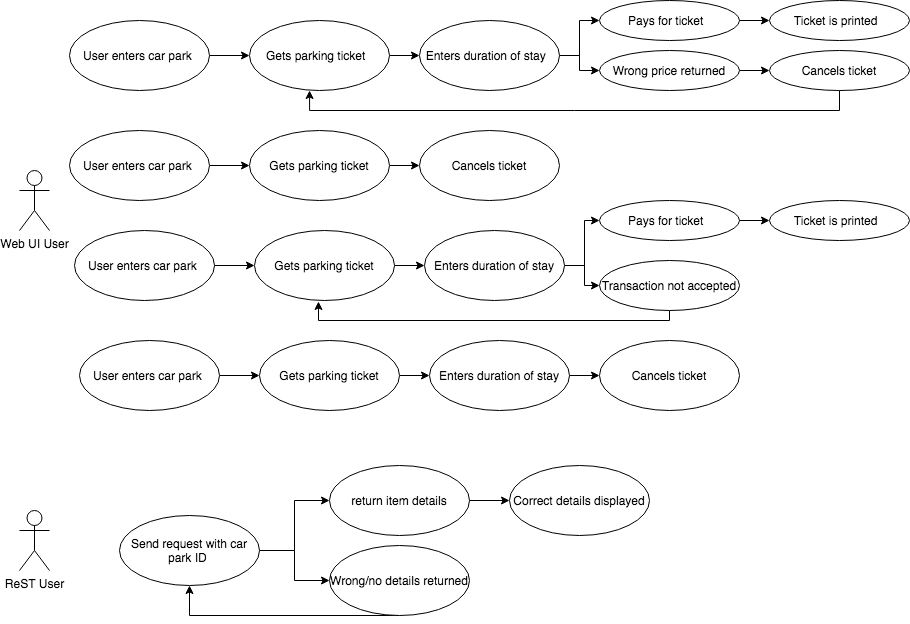

The diagram above was exported from draw.io. Its source (the exported page's mxGraphModel, read from the mxfile embedded in the PNG):
<mxGraphModel dx="965" dy="484" grid="1" gridSize="10" guides="1" tooltips="1" connect="1" arrows="1" fold="1" page="1" pageScale="1" pageWidth="850" pageHeight="1100" math="0" shadow="0">
  <root>
    <mxCell id="0" />
    <mxCell id="1" parent="0" />
    <mxCell id="-1D3_cWaMMumg8GIhYZJ-4" value="Web UI User" style="shape=umlActor;verticalLabelPosition=bottom;verticalAlign=top;html=1;" vertex="1" parent="1">
      <mxGeometry x="60" y="270" width="30" height="60" as="geometry" />
    </mxCell>
    <mxCell id="-1D3_cWaMMumg8GIhYZJ-5" value="ReST User" style="shape=umlActor;verticalLabelPosition=bottom;verticalAlign=top;html=1;" vertex="1" parent="1">
      <mxGeometry x="60" y="610" width="30" height="60" as="geometry" />
    </mxCell>
    <mxCell id="-1D3_cWaMMumg8GIhYZJ-31" style="edgeStyle=orthogonalEdgeStyle;rounded=0;orthogonalLoop=1;jettySize=auto;html=1;entryX=0;entryY=0.5;entryDx=0;entryDy=0;" edge="1" parent="1" source="-1D3_cWaMMumg8GIhYZJ-7" target="-1D3_cWaMMumg8GIhYZJ-27">
      <mxGeometry relative="1" as="geometry" />
    </mxCell>
    <mxCell id="-1D3_cWaMMumg8GIhYZJ-7" value="User enters car park&amp;nbsp;" style="ellipse;whiteSpace=wrap;html=1;" vertex="1" parent="1">
      <mxGeometry x="110" y="120" width="140" height="70" as="geometry" />
    </mxCell>
    <mxCell id="-1D3_cWaMMumg8GIhYZJ-10" style="edgeStyle=orthogonalEdgeStyle;rounded=0;orthogonalLoop=1;jettySize=auto;html=1;entryX=0;entryY=0.5;entryDx=0;entryDy=0;" edge="1" parent="1" source="-1D3_cWaMMumg8GIhYZJ-8" target="-1D3_cWaMMumg8GIhYZJ-9">
      <mxGeometry relative="1" as="geometry" />
    </mxCell>
    <mxCell id="-1D3_cWaMMumg8GIhYZJ-22" style="edgeStyle=orthogonalEdgeStyle;rounded=0;orthogonalLoop=1;jettySize=auto;html=1;entryX=0;entryY=0.5;entryDx=0;entryDy=0;" edge="1" parent="1" source="-1D3_cWaMMumg8GIhYZJ-8" target="-1D3_cWaMMumg8GIhYZJ-17">
      <mxGeometry relative="1" as="geometry" />
    </mxCell>
    <mxCell id="-1D3_cWaMMumg8GIhYZJ-8" value="Send request with car park ID&amp;nbsp;" style="ellipse;whiteSpace=wrap;html=1;" vertex="1" parent="1">
      <mxGeometry x="160" y="615" width="140" height="70" as="geometry" />
    </mxCell>
    <mxCell id="-1D3_cWaMMumg8GIhYZJ-25" style="edgeStyle=orthogonalEdgeStyle;rounded=0;orthogonalLoop=1;jettySize=auto;html=1;entryX=0;entryY=0.5;entryDx=0;entryDy=0;" edge="1" parent="1" source="-1D3_cWaMMumg8GIhYZJ-9" target="-1D3_cWaMMumg8GIhYZJ-24">
      <mxGeometry relative="1" as="geometry" />
    </mxCell>
    <mxCell id="-1D3_cWaMMumg8GIhYZJ-9" value="return item details" style="ellipse;whiteSpace=wrap;html=1;" vertex="1" parent="1">
      <mxGeometry x="370" y="565" width="140" height="70" as="geometry" />
    </mxCell>
    <mxCell id="-1D3_cWaMMumg8GIhYZJ-23" style="edgeStyle=orthogonalEdgeStyle;rounded=0;orthogonalLoop=1;jettySize=auto;html=1;entryX=0.5;entryY=1;entryDx=0;entryDy=0;" edge="1" parent="1" source="-1D3_cWaMMumg8GIhYZJ-17" target="-1D3_cWaMMumg8GIhYZJ-8">
      <mxGeometry relative="1" as="geometry">
        <Array as="points">
          <mxPoint x="230" y="715" />
        </Array>
      </mxGeometry>
    </mxCell>
    <mxCell id="-1D3_cWaMMumg8GIhYZJ-17" value="Wrong/no details returned" style="ellipse;whiteSpace=wrap;html=1;" vertex="1" parent="1">
      <mxGeometry x="370" y="645" width="140" height="70" as="geometry" />
    </mxCell>
    <mxCell id="-1D3_cWaMMumg8GIhYZJ-24" value="Correct details displayed" style="ellipse;whiteSpace=wrap;html=1;" vertex="1" parent="1">
      <mxGeometry x="550" y="565" width="140" height="70" as="geometry" />
    </mxCell>
    <mxCell id="-1D3_cWaMMumg8GIhYZJ-36" value="" style="edgeStyle=orthogonalEdgeStyle;rounded=0;orthogonalLoop=1;jettySize=auto;html=1;" edge="1" parent="1" source="-1D3_cWaMMumg8GIhYZJ-26" target="-1D3_cWaMMumg8GIhYZJ-35">
      <mxGeometry relative="1" as="geometry" />
    </mxCell>
    <mxCell id="-1D3_cWaMMumg8GIhYZJ-26" value="User enters car park&amp;nbsp;" style="ellipse;whiteSpace=wrap;html=1;" vertex="1" parent="1">
      <mxGeometry x="110" y="230" width="140" height="70" as="geometry" />
    </mxCell>
    <mxCell id="-1D3_cWaMMumg8GIhYZJ-32" value="" style="edgeStyle=orthogonalEdgeStyle;rounded=0;orthogonalLoop=1;jettySize=auto;html=1;" edge="1" parent="1" source="-1D3_cWaMMumg8GIhYZJ-27" target="-1D3_cWaMMumg8GIhYZJ-28">
      <mxGeometry relative="1" as="geometry" />
    </mxCell>
    <mxCell id="-1D3_cWaMMumg8GIhYZJ-27" value="Gets parking ticket &amp;nbsp;" style="ellipse;whiteSpace=wrap;html=1;" vertex="1" parent="1">
      <mxGeometry x="290" y="120" width="140" height="70" as="geometry" />
    </mxCell>
    <mxCell id="-1D3_cWaMMumg8GIhYZJ-33" value="" style="edgeStyle=orthogonalEdgeStyle;rounded=0;orthogonalLoop=1;jettySize=auto;html=1;" edge="1" parent="1" source="-1D3_cWaMMumg8GIhYZJ-28" target="-1D3_cWaMMumg8GIhYZJ-29">
      <mxGeometry relative="1" as="geometry" />
    </mxCell>
    <mxCell id="-1D3_cWaMMumg8GIhYZJ-45" style="edgeStyle=orthogonalEdgeStyle;rounded=0;orthogonalLoop=1;jettySize=auto;html=1;entryX=0;entryY=0.5;entryDx=0;entryDy=0;" edge="1" parent="1" source="-1D3_cWaMMumg8GIhYZJ-28" target="-1D3_cWaMMumg8GIhYZJ-44">
      <mxGeometry relative="1" as="geometry" />
    </mxCell>
    <mxCell id="-1D3_cWaMMumg8GIhYZJ-28" value="Enters duration of stay &amp;nbsp;" style="ellipse;whiteSpace=wrap;html=1;" vertex="1" parent="1">
      <mxGeometry x="460" y="120" width="140" height="70" as="geometry" />
    </mxCell>
    <mxCell id="-1D3_cWaMMumg8GIhYZJ-34" value="" style="edgeStyle=orthogonalEdgeStyle;rounded=0;orthogonalLoop=1;jettySize=auto;html=1;" edge="1" parent="1" source="-1D3_cWaMMumg8GIhYZJ-29" target="-1D3_cWaMMumg8GIhYZJ-30">
      <mxGeometry relative="1" as="geometry" />
    </mxCell>
    <mxCell id="-1D3_cWaMMumg8GIhYZJ-29" value="Pays for ticket &amp;nbsp;" style="ellipse;whiteSpace=wrap;html=1;" vertex="1" parent="1">
      <mxGeometry x="640" y="100" width="140" height="40" as="geometry" />
    </mxCell>
    <mxCell id="-1D3_cWaMMumg8GIhYZJ-30" value="Ticket is printed &amp;nbsp;" style="ellipse;whiteSpace=wrap;html=1;" vertex="1" parent="1">
      <mxGeometry x="810" y="100" width="140" height="40" as="geometry" />
    </mxCell>
    <mxCell id="-1D3_cWaMMumg8GIhYZJ-38" value="" style="edgeStyle=orthogonalEdgeStyle;rounded=0;orthogonalLoop=1;jettySize=auto;html=1;" edge="1" parent="1" source="-1D3_cWaMMumg8GIhYZJ-35" target="-1D3_cWaMMumg8GIhYZJ-37">
      <mxGeometry relative="1" as="geometry" />
    </mxCell>
    <mxCell id="-1D3_cWaMMumg8GIhYZJ-35" value="Gets parking ticket" style="ellipse;whiteSpace=wrap;html=1;" vertex="1" parent="1">
      <mxGeometry x="290" y="230" width="140" height="70" as="geometry" />
    </mxCell>
    <mxCell id="-1D3_cWaMMumg8GIhYZJ-37" value="Cancels ticket" style="ellipse;whiteSpace=wrap;html=1;" vertex="1" parent="1">
      <mxGeometry x="460" y="230" width="140" height="70" as="geometry" />
    </mxCell>
    <mxCell id="-1D3_cWaMMumg8GIhYZJ-39" value="" style="edgeStyle=orthogonalEdgeStyle;rounded=0;orthogonalLoop=1;jettySize=auto;html=1;" edge="1" parent="1" source="-1D3_cWaMMumg8GIhYZJ-40" target="-1D3_cWaMMumg8GIhYZJ-42">
      <mxGeometry relative="1" as="geometry" />
    </mxCell>
    <mxCell id="-1D3_cWaMMumg8GIhYZJ-40" value="User enters car park&amp;nbsp;" style="ellipse;whiteSpace=wrap;html=1;" vertex="1" parent="1">
      <mxGeometry x="115" y="330" width="140" height="70" as="geometry" />
    </mxCell>
    <mxCell id="-1D3_cWaMMumg8GIhYZJ-41" value="" style="edgeStyle=orthogonalEdgeStyle;rounded=0;orthogonalLoop=1;jettySize=auto;html=1;" edge="1" parent="1" source="-1D3_cWaMMumg8GIhYZJ-42" target="-1D3_cWaMMumg8GIhYZJ-43">
      <mxGeometry relative="1" as="geometry" />
    </mxCell>
    <mxCell id="-1D3_cWaMMumg8GIhYZJ-42" value="Gets parking ticket" style="ellipse;whiteSpace=wrap;html=1;" vertex="1" parent="1">
      <mxGeometry x="295" y="330" width="140" height="70" as="geometry" />
    </mxCell>
    <mxCell id="-1D3_cWaMMumg8GIhYZJ-53" style="edgeStyle=orthogonalEdgeStyle;rounded=0;orthogonalLoop=1;jettySize=auto;html=1;entryX=0;entryY=0.5;entryDx=0;entryDy=0;" edge="1" parent="1" source="-1D3_cWaMMumg8GIhYZJ-43" target="-1D3_cWaMMumg8GIhYZJ-51">
      <mxGeometry relative="1" as="geometry" />
    </mxCell>
    <mxCell id="-1D3_cWaMMumg8GIhYZJ-54" style="edgeStyle=orthogonalEdgeStyle;rounded=0;orthogonalLoop=1;jettySize=auto;html=1;" edge="1" parent="1" source="-1D3_cWaMMumg8GIhYZJ-43" target="-1D3_cWaMMumg8GIhYZJ-49">
      <mxGeometry relative="1" as="geometry" />
    </mxCell>
    <mxCell id="-1D3_cWaMMumg8GIhYZJ-43" value="Enters duration of stay" style="ellipse;whiteSpace=wrap;html=1;" vertex="1" parent="1">
      <mxGeometry x="465" y="330" width="140" height="70" as="geometry" />
    </mxCell>
    <mxCell id="-1D3_cWaMMumg8GIhYZJ-47" value="" style="edgeStyle=orthogonalEdgeStyle;rounded=0;orthogonalLoop=1;jettySize=auto;html=1;" edge="1" parent="1" source="-1D3_cWaMMumg8GIhYZJ-44" target="-1D3_cWaMMumg8GIhYZJ-46">
      <mxGeometry relative="1" as="geometry" />
    </mxCell>
    <mxCell id="-1D3_cWaMMumg8GIhYZJ-44" value="Wrong price returned" style="ellipse;whiteSpace=wrap;html=1;" vertex="1" parent="1">
      <mxGeometry x="640" y="150" width="140" height="40" as="geometry" />
    </mxCell>
    <mxCell id="-1D3_cWaMMumg8GIhYZJ-48" style="edgeStyle=orthogonalEdgeStyle;rounded=0;orthogonalLoop=1;jettySize=auto;html=1;entryX=0.429;entryY=1;entryDx=0;entryDy=0;entryPerimeter=0;" edge="1" parent="1" source="-1D3_cWaMMumg8GIhYZJ-46" target="-1D3_cWaMMumg8GIhYZJ-27">
      <mxGeometry relative="1" as="geometry">
        <Array as="points">
          <mxPoint x="880" y="210" />
          <mxPoint x="350" y="210" />
        </Array>
      </mxGeometry>
    </mxCell>
    <mxCell id="-1D3_cWaMMumg8GIhYZJ-46" value="Cancels ticket" style="ellipse;whiteSpace=wrap;html=1;" vertex="1" parent="1">
      <mxGeometry x="810" y="150" width="140" height="40" as="geometry" />
    </mxCell>
    <mxCell id="-1D3_cWaMMumg8GIhYZJ-55" style="edgeStyle=orthogonalEdgeStyle;rounded=0;orthogonalLoop=1;jettySize=auto;html=1;entryX=0.457;entryY=1.014;entryDx=0;entryDy=0;entryPerimeter=0;" edge="1" parent="1" source="-1D3_cWaMMumg8GIhYZJ-49" target="-1D3_cWaMMumg8GIhYZJ-42">
      <mxGeometry relative="1" as="geometry">
        <Array as="points">
          <mxPoint x="710" y="420" />
          <mxPoint x="359" y="420" />
        </Array>
      </mxGeometry>
    </mxCell>
    <mxCell id="-1D3_cWaMMumg8GIhYZJ-49" value="Transaction not accepted" style="ellipse;whiteSpace=wrap;html=1;" vertex="1" parent="1">
      <mxGeometry x="640" y="360" width="140" height="50" as="geometry" />
    </mxCell>
    <mxCell id="-1D3_cWaMMumg8GIhYZJ-50" value="" style="edgeStyle=orthogonalEdgeStyle;rounded=0;orthogonalLoop=1;jettySize=auto;html=1;" edge="1" parent="1" source="-1D3_cWaMMumg8GIhYZJ-51" target="-1D3_cWaMMumg8GIhYZJ-52">
      <mxGeometry relative="1" as="geometry" />
    </mxCell>
    <mxCell id="-1D3_cWaMMumg8GIhYZJ-51" value="Pays for ticket &amp;nbsp;" style="ellipse;whiteSpace=wrap;html=1;" vertex="1" parent="1">
      <mxGeometry x="640" y="300" width="140" height="40" as="geometry" />
    </mxCell>
    <mxCell id="-1D3_cWaMMumg8GIhYZJ-52" value="Ticket is printed &amp;nbsp;" style="ellipse;whiteSpace=wrap;html=1;" vertex="1" parent="1">
      <mxGeometry x="810" y="300" width="140" height="40" as="geometry" />
    </mxCell>
    <mxCell id="-1D3_cWaMMumg8GIhYZJ-56" value="" style="edgeStyle=orthogonalEdgeStyle;rounded=0;orthogonalLoop=1;jettySize=auto;html=1;" edge="1" parent="1" source="-1D3_cWaMMumg8GIhYZJ-57" target="-1D3_cWaMMumg8GIhYZJ-59">
      <mxGeometry relative="1" as="geometry" />
    </mxCell>
    <mxCell id="-1D3_cWaMMumg8GIhYZJ-57" value="User enters car park&amp;nbsp;" style="ellipse;whiteSpace=wrap;html=1;" vertex="1" parent="1">
      <mxGeometry x="120" y="440" width="140" height="70" as="geometry" />
    </mxCell>
    <mxCell id="-1D3_cWaMMumg8GIhYZJ-58" value="" style="edgeStyle=orthogonalEdgeStyle;rounded=0;orthogonalLoop=1;jettySize=auto;html=1;" edge="1" parent="1" source="-1D3_cWaMMumg8GIhYZJ-59" target="-1D3_cWaMMumg8GIhYZJ-60">
      <mxGeometry relative="1" as="geometry" />
    </mxCell>
    <mxCell id="-1D3_cWaMMumg8GIhYZJ-59" value="Gets parking ticket" style="ellipse;whiteSpace=wrap;html=1;" vertex="1" parent="1">
      <mxGeometry x="300" y="440" width="140" height="70" as="geometry" />
    </mxCell>
    <mxCell id="-1D3_cWaMMumg8GIhYZJ-62" style="edgeStyle=orthogonalEdgeStyle;rounded=0;orthogonalLoop=1;jettySize=auto;html=1;entryX=0;entryY=0.5;entryDx=0;entryDy=0;" edge="1" parent="1" source="-1D3_cWaMMumg8GIhYZJ-60" target="-1D3_cWaMMumg8GIhYZJ-61">
      <mxGeometry relative="1" as="geometry" />
    </mxCell>
    <mxCell id="-1D3_cWaMMumg8GIhYZJ-60" value="Enters duration of stay" style="ellipse;whiteSpace=wrap;html=1;" vertex="1" parent="1">
      <mxGeometry x="470" y="440" width="140" height="70" as="geometry" />
    </mxCell>
    <mxCell id="-1D3_cWaMMumg8GIhYZJ-61" value="Cancels ticket" style="ellipse;whiteSpace=wrap;html=1;" vertex="1" parent="1">
      <mxGeometry x="640" y="440" width="140" height="70" as="geometry" />
    </mxCell>
  </root>
</mxGraphModel>